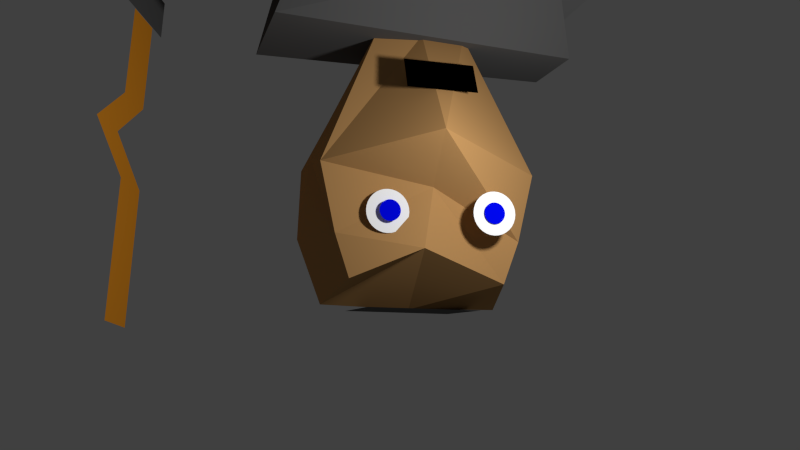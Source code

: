 # Source: swordsman3f.blend  (saved by Blender 2.73.0; exported with 4.5.12 LTS)
import bpy
from mathutils import Matrix  # noqa: F401  (used for matrix-valued properties, if any)

bpy.ops.wm.read_factory_settings(use_empty=True)
scene = bpy.context.scene
scene.name = 'Scene'

# ---- collections
col_collection_1 = bpy.data.collections.new('Collection 1'); scene.collection.children.link(col_collection_1)

# ---- materials (node trees are filled in below, after node groups)
mat_material_003 = bpy.data.materials.new('Material.003')
mat_material_003.alpha_threshold = 0.0
mat_material_003.use_transparent_shadow = False
mat_material_003.diffuse_color = (0.102, 0.102, 0.102, 1.0)
mat_material_003.roughness = 0.5
mat_material_006 = bpy.data.materials.new('Material.006')
mat_material_006.alpha_threshold = 0.0
mat_material_006.use_transparent_shadow = False
mat_material_006.diffuse_color = (0.0, 0.0, 0.0, 1.0)
mat_material_006.roughness = 0.5
mat_material_001 = bpy.data.materials.new('Material.001')
mat_material_001.alpha_threshold = 0.0
mat_material_001.use_transparent_shadow = False
mat_material_001.diffuse_color = (1.0, 1.0, 1.0, 1.0)
mat_material_001.roughness = 0.5
mat_material_001.specular_intensity = 0.3302
mat_material_008 = bpy.data.materials.new('Material.008')
mat_material_008.alpha_threshold = 0.0
mat_material_008.use_transparent_shadow = False
mat_material_008.diffuse_color = (0.123, 0.123, 0.123, 1.0)
mat_material_008.roughness = 0.5
mat_material_002 = bpy.data.materials.new('Material.002')
mat_material_002.alpha_threshold = 0.0
mat_material_002.use_transparent_shadow = False
mat_material_002.diffuse_color = (0.4869, 0.2662, 0.09911, 1.0)
mat_material_002.roughness = 0.5
mat_material_007 = bpy.data.materials.new('Material.007')
mat_material_007.alpha_threshold = 0.0
mat_material_007.use_transparent_shadow = False
mat_material_007.diffuse_color = (0.4869, 0.2662, 0.09911, 1.0)
mat_material_007.roughness = 0.5
mat_material_005 = bpy.data.materials.new('Material.005')
mat_material_005.alpha_threshold = 0.0
mat_material_005.use_transparent_shadow = False
mat_material_005.diffuse_color = (0.0, 0.002257, 0.8, 1.0)
mat_material_005.roughness = 0.5
mat_material_004 = bpy.data.materials.new('Material.004')
mat_material_004.alpha_threshold = 0.0
mat_material_004.use_transparent_shadow = False
mat_material_004.diffuse_color = (0.8, 0.293, 0.019, 1.0)
mat_material_004.roughness = 0.5

# ---- material node trees

# ---- world
world_world = bpy.data.worlds.new('World'); scene.world = world_world
world_world.color = (0.05088, 0.05088, 0.05088)
world_world.use_sun_shadow = False
world_world.sun_shadow_jitter_overblur = 0.0
world_world.cycles.sampling_method = 'MANUAL'
world_world.cycles.sample_map_resolution = 256

# ---- cameras
cam_camera = bpy.data.cameras.new('Camera')
cam_camera.clip_end = 100.0
cam_camera.lens = 35.0
cam_camera.sensor_width = 32.0
cam_camera.sensor_height = 18.0
cam_camera.ortho_scale = 7.314
cam_camera.dof.focus_distance = 0.0
cam_camera.dof.aperture_fstop = 128.0

# ---- lights
light_lamp = bpy.data.lights.new('Lamp', 'POINT')
light_lamp.transmission_factor = 0.0
light_lamp.cutoff_distance = 30.0
light_lamp.energy = 100.0
light_lamp.shadow_buffer_clip_start = 1.001
light_lamp.shadow_soft_size = 0.1
light_lamp.shadow_maximum_resolution = 0.006
light_lamp.use_absolute_resolution = True
light_lamp.cycles.use_multiple_importance_sampling = False

# ---- meshes
me_plane_002 = bpy.data.meshes.new('Plane.002')
me_plane_002.from_pydata([(-1.0, -1.0, 0.0), (1.0, -1.0, 0.0), (-1.0, 1.0, 0.0), (1.0, 1.0, 0.0)], [], [(0, 1, 3, 2)])
me_plane_002.materials.append(mat_material_003)
me_plane_002.use_remesh_preserve_volume = False
me_plane_002.use_remesh_preserve_attributes = False
me_plane_002.use_mirror_vertex_groups = False
me_plane_002.update()
me_plane = bpy.data.meshes.new('Plane')
me_plane.from_pydata([(-1.0, -1.0, 0.0), (1.0, -1.0, 0.0), (-1.0, 1.0, 0.0), (1.0, 1.0, 0.0)], [], [(0, 1, 3, 2)])
me_plane.materials.append(mat_material_006)
me_plane.use_remesh_preserve_volume = False
me_plane.use_remesh_preserve_attributes = False
me_plane.use_mirror_vertex_groups = False
me_plane.update()
me_circle = bpy.data.meshes.new('Circle')
me_circle.from_pydata([(0.0, 1.0, 0.0), (-0.1951, 0.9808, 0.0), (-0.3827, 0.9239, 0.0), (-0.5556, 0.8315, 0.0), (-0.7071, 0.7071, 0.0), (-0.8315, 0.5556, 0.0), (-0.9239, 0.3827, 0.0), (-0.9808, 0.1951, 0.0), (-1.0, 7.55e-08, 0.0), (-0.9808, -0.1951, 0.0), (-0.9239, -0.3827, 0.0), (-0.8315, -0.5556, 0.0), (-0.7071, -0.7071, 0.0), (-0.5556, -0.8315, 0.0), (-0.3827, -0.9239, 0.0), (-0.1951, -0.9808, 0.0), (3.258e-07, -1.0, 0.0), (0.1951, -0.9808, 0.0), (0.3827, -0.9239, 0.0), (0.5556, -0.8315, 0.0), (0.7071, -0.7071, 0.0), (0.8315, -0.5556, 0.0), (0.9239, -0.3827, 0.0), (0.9808, -0.1951, 0.0), (1.0, 9.656e-07, 0.0), (0.9808, 0.1951, 0.0), (0.9239, 0.3827, 0.0), (0.8315, 0.5556, 0.0), (0.7071, 0.7071, 0.0), (0.5556, 0.8315, 0.0), (0.3827, 0.9239, 0.0), (0.1951, 0.9808, 0.0)], [], [(1, 2, 3, 4, 5, 6, 7, 8, 9, 10, 11, 12, 13, 14, 15, 16, 17, 18, 19, 20, 21, 22, 23, 24, 25, 26, 27, 28, 29, 30, 31, 0)])
me_circle.materials.append(mat_material_001)
me_circle.use_remesh_preserve_volume = False
me_circle.use_remesh_preserve_attributes = False
me_circle.use_mirror_vertex_groups = False
me_circle.update()
me_cube_004 = bpy.data.meshes.new('Cube.004')
me_cube_004.from_pydata([(-1.0, -1.0, -1.0), (-1.0, 1.0, -1.0), (1.0, 1.0, -1.0), (1.0, -1.0, -1.0), (-1.0, -1.0, 1.0), (-1.0, 1.0, 1.0), (1.0, 1.0, 1.0), (1.0, -1.0, 1.0), (-1.0, -1.0, -0.3333), (-1.0, -1.0, 0.3333), (-1.0, 1.0, 0.3333), (-1.0, 1.0, -0.3333), (1.0, 1.0, 0.3333), (1.0, 1.0, -0.3333), (1.0, -1.0, 0.3333), (1.0, -1.0, -0.3333)], [], [(8, 11, 1, 0), (11, 13, 2, 1), (13, 15, 3, 2), (15, 8, 0, 3), (0, 1, 2, 3), (7, 6, 5, 4), (7, 4, 9, 14), (14, 9, 8, 15), (6, 7, 14, 12), (12, 14, 15, 13), (5, 6, 12, 10), (10, 12, 13, 11), (4, 5, 10, 9), (9, 10, 11, 8)])
me_cube_004.polygons.foreach_set('material_index', [0, 0, 0, 0, 0, 0, 0, 1, 0, 1, 0, 1, 0, 1])
me_cube_004.materials.append(mat_material_003)
me_cube_004.materials.append(mat_material_008)
me_cube_004.use_remesh_preserve_volume = False
me_cube_004.use_remesh_preserve_attributes = False
me_cube_004.use_mirror_vertex_groups = False
me_cube_004.update()
me_cube_002 = bpy.data.meshes.new('Cube.002')
me_cube_002.from_pydata([(-1.0, -1.0, -1.0), (-1.0, 1.0, -1.0), (1.0, 1.0, -1.0), (1.0, -1.0, -1.0), (-1.0, -1.0, 1.0), (-1.0, 1.0, 1.0), (1.0, 1.0, 1.0), (1.0, -1.0, 1.0), (-1.0, -1.0, -0.3333), (-1.0, -1.0, 0.3333), (-1.0, 1.0, 0.3333), (-1.0, 1.0, -0.3333), (1.0, 1.0, 0.3333), (1.0, 1.0, -0.3333), (1.0, -1.0, 0.3333), (1.0, -1.0, -0.3333)], [], [(8, 11, 1, 0), (11, 13, 2, 1), (13, 15, 3, 2), (15, 8, 0, 3), (0, 1, 2, 3), (7, 6, 5, 4), (7, 4, 9, 14), (14, 9, 8, 15), (6, 7, 14, 12), (12, 14, 15, 13), (5, 6, 12, 10), (10, 12, 13, 11), (4, 5, 10, 9), (9, 10, 11, 8)])
me_cube_002.polygons.foreach_set('material_index', [0, 0, 0, 0, 0, 0, 0, 1, 0, 1, 0, 1, 0, 1])
me_cube_002.materials.append(mat_material_003)
me_cube_002.materials.append(mat_material_008)
me_cube_002.use_remesh_preserve_volume = False
me_cube_002.use_remesh_preserve_attributes = False
me_cube_002.use_mirror_vertex_groups = False
me_cube_002.update()
me_cube_001 = bpy.data.meshes.new('Cube.001')
me_cube_001.from_pydata([(-0.58, -0.3606, -1.0), (-0.58, 0.3606, -1.0), (0.58, 0.3606, -1.0), (0.58, -0.3606, -1.0), (-1.068, -0.2419, 1.0), (-1.068, 0.3289, 1.0), (1.04, 0.3534, 1.0), (1.009, -0.4791, 1.0), (-0.8049, -0.59, 0.4084), (-0.8049, 0.4999, 0.0), (0.8049, 0.4999, 0.0), (0.8049, -0.59, 0.4084)], [], [(8, 9, 1, 0), (9, 10, 2, 1), (10, 11, 3, 2), (11, 8, 0, 3), (0, 1, 2, 3), (7, 6, 5, 4), (7, 4, 8, 11), (6, 7, 11, 10), (5, 6, 10, 9), (4, 5, 9, 8)])
me_cube_001.polygons.foreach_set('material_index', [0, 0, 0, 0, 0, 1, 0, 0, 0, 0])
me_cube_001.materials.append(mat_material_003)
me_cube_001.materials.append(mat_material_008)
me_cube_001.use_remesh_preserve_volume = False
me_cube_001.use_remesh_preserve_attributes = False
me_cube_001.use_mirror_x = True
me_cube_001.update()
me_cube = bpy.data.meshes.new('Cube')
me_cube.from_pydata([(0.9475, 0.7527, -0.3905), (0.9855, -0.6456, -0.2174), (-0.9855, -0.6456, -0.2174), (-0.9475, 0.7527, -0.3905), (0.7063, 0.6681, 0.8122), (0.7063, -0.6583, 0.7922), (-0.7063, -0.6583, 0.7922), (-0.7063, 0.6681, 0.8122), (0.9855, -0.02645, -0.3697), (-0.9855, -0.02645, -0.3697), (0.8421, -0.02348, 0.9927), (-0.8421, -0.02348, 0.9927), (0.8421, 0.8439, 0.4055), (0.8421, -0.6629, 0.4055), (-0.8421, -0.6629, 0.4055), (-0.8421, 0.8439, 0.4055), (-1.074, -0.02348, 0.4055), (1.074, -0.02348, 0.4055), (0.0001584, 0.9891, -0.4493), (0.02639, -1.199, -0.4493), (0.0005645, 0.8013, 0.8486), (0.09387, -0.8582, 0.5244), (0.0005642, -0.02348, 1.013), (0.0005645, 1.033, 0.4055), (0.000564, -0.7721, -0.02469), (0.4123, 0.3148, -1.518), (0.4288, -0.291, -1.569), (-0.4245, -0.291, -1.591), (-0.4081, 0.3148, -1.518), (0.4288, -0.02275, -1.509), (-0.4245, -0.02275, -1.509), (0.001961, 0.4172, -1.543), (0.01332, -0.3741, -1.543), (0.001961, -0.02275, -1.558)], [], [(0, 8, 29, 25), (22, 11, 6, 21), (17, 10, 5, 13), (24, 21, 6, 14), (16, 11, 7, 15), (23, 18, 3, 15), (14, 6, 11, 16), (12, 4, 10, 17), (20, 7, 11, 22), (2, 9, 30, 27), (0, 12, 17, 8), (2, 14, 16, 9), (20, 23, 15, 7), (9, 16, 15, 3), (19, 24, 14, 2), (8, 17, 13, 1), (1, 13, 24, 19), (4, 12, 23, 20), (18, 0, 25, 31), (4, 20, 22, 10), (12, 0, 18, 23), (13, 5, 21, 24), (10, 22, 21, 5), (1, 19, 32, 26), (33, 32, 27, 30), (31, 33, 30, 28), (25, 29, 33, 31), (29, 26, 32, 33), (9, 3, 28, 30), (19, 2, 27, 32), (3, 18, 31, 28), (8, 1, 26, 29)])
me_cube.polygons.foreach_set('material_index', [0, 0, 0, 0, 0, 0, 0, 0, 1, 0, 0, 0, 0, 0, 0, 0, 0, 0, 0, 0, 0, 0, 0, 0, 0, 0, 0, 0, 0, 0, 0, 0])
me_cube.materials.append(mat_material_002)
me_cube.materials.append(mat_material_007)
me_cube.use_remesh_preserve_volume = False
me_cube.use_remesh_preserve_attributes = False
me_cube.use_mirror_x = True
me_cube.update()
me_cube_003 = bpy.data.meshes.new('Cube.003')
me_cube_003.from_pydata([(-1.0, -1.0, -1.0), (-1.0, 1.0, -1.0), (1.0, 1.0, -1.0), (1.0, -1.0, -1.0), (-1.0, -1.0, 1.0), (-1.0, 1.0, 1.0), (1.0, 1.0, 1.0), (1.0, -1.0, 1.0), (-1.0, -1.0, -0.3333), (-1.0, -1.0, 0.3333), (-1.0, 1.0, 0.3333), (-1.0, 1.0, -0.3333), (1.0, 1.0, 0.3333), (1.0, 1.0, -0.3333), (1.0, -1.0, 0.3333), (1.0, -1.0, -0.3333)], [], [(8, 11, 1, 0), (11, 13, 2, 1), (13, 15, 3, 2), (15, 8, 0, 3), (0, 1, 2, 3), (7, 6, 5, 4), (7, 4, 9, 14), (14, 9, 8, 15), (6, 7, 14, 12), (12, 14, 15, 13), (5, 6, 12, 10), (10, 12, 13, 11), (4, 5, 10, 9), (9, 10, 11, 8)])
me_cube_003.polygons.foreach_set('material_index', [0, 0, 0, 0, 0, 0, 0, 1, 0, 1, 0, 1, 0, 1])
me_cube_003.materials.append(mat_material_003)
me_cube_003.materials.append(mat_material_008)
me_cube_003.use_remesh_preserve_volume = False
me_cube_003.use_remesh_preserve_attributes = False
me_cube_003.use_mirror_vertex_groups = False
me_cube_003.update()
me_cube_005 = bpy.data.meshes.new('Cube.005')
me_cube_005.from_pydata([(-1.0, -1.0, -1.0), (-1.0, 1.0, -1.0), (1.0, 1.0, -1.0), (1.0, -1.0, -1.0), (-1.0, -1.0, 1.0), (-1.0, 1.0, 1.0), (1.0, 1.0, 1.0), (1.0, -1.0, 1.0), (-1.0, -1.0, -0.3333), (-1.0, -1.0, 0.3333), (-1.0, 1.0, 0.3333), (-1.0, 1.0, -0.3333), (1.0, 1.0, 0.3333), (1.0, 1.0, -0.3333), (1.0, -1.0, 0.3333), (1.0, -1.0, -0.3333)], [], [(8, 11, 1, 0), (11, 13, 2, 1), (13, 15, 3, 2), (15, 8, 0, 3), (0, 1, 2, 3), (7, 6, 5, 4), (7, 4, 9, 14), (14, 9, 8, 15), (6, 7, 14, 12), (12, 14, 15, 13), (5, 6, 12, 10), (10, 12, 13, 11), (4, 5, 10, 9), (9, 10, 11, 8)])
me_cube_005.polygons.foreach_set('material_index', [0, 0, 0, 0, 0, 0, 0, 1, 0, 1, 0, 1, 0, 1])
me_cube_005.materials.append(mat_material_003)
me_cube_005.materials.append(mat_material_008)
me_cube_005.use_remesh_preserve_volume = False
me_cube_005.use_remesh_preserve_attributes = False
me_cube_005.use_mirror_vertex_groups = False
me_cube_005.update()
me_cube_006 = bpy.data.meshes.new('Cube.006')
me_cube_006.from_pydata([], [], [])
_uv = me_cube_006.uv_layers.new(name='UVMap')
_uv.uv.foreach_set('vector', [])
me_cube_006.materials.append(mat_material_007)
me_cube_006.use_remesh_preserve_volume = False
me_cube_006.use_remesh_preserve_attributes = False
me_cube_006.use_mirror_x = True
me_cube_006.update()
me_circle_001 = bpy.data.meshes.new('Circle.001')
me_circle_001.from_pydata([(0.0, 1.0, 0.0), (-0.1951, 0.9808, 0.0), (-0.3827, 0.9239, 0.0), (-0.5556, 0.8315, 0.0), (-0.7071, 0.7071, 0.0), (-0.8315, 0.5556, 0.0), (-0.9239, 0.3827, 0.0), (-0.9808, 0.1951, 0.0), (-1.0, 7.55e-08, 0.0), (-0.9808, -0.1951, 0.0), (-0.9239, -0.3827, 0.0), (-0.8315, -0.5556, 0.0), (-0.7071, -0.7071, 0.0), (-0.5556, -0.8315, 0.0), (-0.3827, -0.9239, 0.0), (-0.1951, -0.9808, 0.0), (3.258e-07, -1.0, 0.0), (0.1951, -0.9808, 0.0), (0.3827, -0.9239, 0.0), (0.5556, -0.8315, 0.0), (0.7071, -0.7071, 0.0), (0.8315, -0.5556, 0.0), (0.9239, -0.3827, 0.0), (0.9808, -0.1951, 0.0), (1.0, 9.656e-07, 0.0), (0.9808, 0.1951, 0.0), (0.9239, 0.3827, 0.0), (0.8315, 0.5556, 0.0), (0.7071, 0.7071, 0.0), (0.5556, 0.8315, 0.0), (0.3827, 0.9239, 0.0), (0.1951, 0.9808, 0.0)], [], [(1, 2, 3, 4, 5, 6, 7, 8, 9, 10, 11, 12, 13, 14, 15, 16, 17, 18, 19, 20, 21, 22, 23, 24, 25, 26, 27, 28, 29, 30, 31, 0)])
me_circle_001.materials.append(mat_material_001)
me_circle_001.use_remesh_preserve_volume = False
me_circle_001.use_remesh_preserve_attributes = False
me_circle_001.use_mirror_vertex_groups = False
me_circle_001.update()
me_circle_002 = bpy.data.meshes.new('Circle.002')
me_circle_002.from_pydata([(0.0, 1.0, 0.0), (-0.1951, 0.9808, 0.0), (-0.3827, 0.9239, 0.0), (-0.5556, 0.8315, 0.0), (-0.7071, 0.7071, 0.0), (-0.8315, 0.5556, 0.0), (-0.9239, 0.3827, 0.0), (-0.9808, 0.1951, 0.0), (-1.0, 7.55e-08, 0.0), (-0.9808, -0.1951, 0.0), (-0.9239, -0.3827, 0.0), (-0.8315, -0.5556, 0.0), (-0.7071, -0.7071, 0.0), (-0.5556, -0.8315, 0.0), (-0.3827, -0.9239, 0.0), (-0.1951, -0.9808, 0.0), (3.258e-07, -1.0, 0.0), (0.1951, -0.9808, 0.0), (0.3827, -0.9239, 0.0), (0.5556, -0.8315, 0.0), (0.7071, -0.7071, 0.0), (0.8315, -0.5556, 0.0), (0.9239, -0.3827, 0.0), (0.9808, -0.1951, 0.0), (1.0, 9.656e-07, 0.0), (0.9808, 0.1951, 0.0), (0.9239, 0.3827, 0.0), (0.8315, 0.5556, 0.0), (0.7071, 0.7071, 0.0), (0.5556, 0.8315, 0.0), (0.3827, 0.9239, 0.0), (0.1951, 0.9808, 0.0)], [], [(1, 2, 3, 4, 5, 6, 7, 8, 9, 10, 11, 12, 13, 14, 15, 16, 17, 18, 19, 20, 21, 22, 23, 24, 25, 26, 27, 28, 29, 30, 31, 0)])
me_circle_002.materials.append(mat_material_005)
me_circle_002.use_remesh_preserve_volume = False
me_circle_002.use_remesh_preserve_attributes = False
me_circle_002.use_mirror_vertex_groups = False
me_circle_002.update()
me_circle_003 = bpy.data.meshes.new('Circle.003')
me_circle_003.from_pydata([(0.0, 1.0, 0.0), (-0.1951, 0.9808, 0.0), (-0.3827, 0.9239, 0.0), (-0.5556, 0.8315, 0.0), (-0.7071, 0.7071, 0.0), (-0.8315, 0.5556, 0.0), (-0.9239, 0.3827, 0.0), (-0.9808, 0.1951, 0.0), (-1.0, 7.55e-08, 0.0), (-0.9808, -0.1951, 0.0), (-0.9239, -0.3827, 0.0), (-0.8315, -0.5556, 0.0), (-0.7071, -0.7071, 0.0), (-0.5556, -0.8315, 0.0), (-0.3827, -0.9239, 0.0), (-0.1951, -0.9808, 0.0), (3.258e-07, -1.0, 0.0), (0.1951, -0.9808, 0.0), (0.3827, -0.9239, 0.0), (0.5556, -0.8315, 0.0), (0.7071, -0.7071, 0.0), (0.8315, -0.5556, 0.0), (0.9239, -0.3827, 0.0), (0.9808, -0.1951, 0.0), (1.0, 9.656e-07, 0.0), (0.9808, 0.1951, 0.0), (0.9239, 0.3827, 0.0), (0.8315, 0.5556, 0.0), (0.7071, 0.7071, 0.0), (0.5556, 0.8315, 0.0), (0.3827, 0.9239, 0.0), (0.1951, 0.9808, 0.0)], [], [(1, 2, 3, 4, 5, 6, 7, 8, 9, 10, 11, 12, 13, 14, 15, 16, 17, 18, 19, 20, 21, 22, 23, 24, 25, 26, 27, 28, 29, 30, 31, 0)])
me_circle_003.materials.append(mat_material_005)
me_circle_003.use_remesh_preserve_volume = False
me_circle_003.use_remesh_preserve_attributes = False
me_circle_003.use_mirror_vertex_groups = False
me_circle_003.update()
me_plane_003 = bpy.data.meshes.new('Plane.003')
me_plane_003.from_pydata([(-1.0, -1.0, 0.0), (1.0, -1.0, 0.0), (-1.0, 1.0, 0.0), (1.0, 1.0, 0.0)], [], [(0, 1, 3, 2)])
me_plane_003.materials.append(mat_material_003)
me_plane_003.use_remesh_preserve_volume = False
me_plane_003.use_remesh_preserve_attributes = False
me_plane_003.use_mirror_vertex_groups = False
me_plane_003.update()
me_plane_004 = bpy.data.meshes.new('Plane.004')
me_plane_004.from_pydata([(-1.0, -1.0, 0.0), (1.0, -1.0, 0.0), (-1.0, 1.0, 0.0), (1.0, 1.0, 0.0), (-1.0, 1.0, 0.0), (1.0, 1.0, 0.0), (1.245, 1.932, 1.356e-06), (3.245, 1.932, 1.356e-06), (-1.574, 2.817, 2.645e-06), (0.4256, 2.817, 2.645e-06), (-1.627, 5.823, 7.019e-06), (0.3734, 5.823, 7.019e-06)], [], [(0, 1, 3, 2), (2, 3, 5, 4), (4, 5, 7, 6), (6, 7, 9, 8), (8, 9, 11, 10)])
me_plane_004.materials.append(mat_material_004)
me_plane_004.use_remesh_preserve_volume = False
me_plane_004.use_remesh_preserve_attributes = False
me_plane_004.use_mirror_vertex_groups = False
me_plane_004.update()
me_plane_001 = bpy.data.meshes.new('Plane.001')
me_plane_001.from_pydata([(-1.0, -1.0, 0.0), (1.0, -1.0, 0.0), (-1.0, 1.0, 0.0), (1.0, 1.0, 0.0)], [], [(0, 1, 3, 2)])
me_plane_001.materials.append(mat_material_008)
me_plane_001.use_remesh_preserve_volume = False
me_plane_001.use_remesh_preserve_attributes = False
me_plane_001.use_mirror_vertex_groups = False
me_plane_001.update()

# ---- objects
ob_plane_001 = bpy.data.objects.new('Plane.001', me_plane_002)
ob_plane = bpy.data.objects.new('Plane', me_plane)
ob_circle = bpy.data.objects.new('Circle', me_circle)
ob_cube_004 = bpy.data.objects.new('Cube.004', me_cube_004)
ob_cube_002 = bpy.data.objects.new('Cube.002', me_cube_002)
ob_cube_001 = bpy.data.objects.new('Cube.001', me_cube_001)
ob_cube = bpy.data.objects.new('Cube', me_cube)
ob_lamp = bpy.data.objects.new('Lamp', light_lamp)
ob_camera = bpy.data.objects.new('Camera', cam_camera)
ob_cube_003 = bpy.data.objects.new('Cube.003', me_cube_003)
ob_cube_005 = bpy.data.objects.new('Cube.005', me_cube_005)
ob_cube_006 = bpy.data.objects.new('Cube.006', me_cube_006)
ob_circle_001 = bpy.data.objects.new('Circle.001', me_circle_001)
ob_circle_002 = bpy.data.objects.new('Circle.002', me_circle_002)
ob_circle_003 = bpy.data.objects.new('Circle.003', me_circle_003)
ob_plane_002 = bpy.data.objects.new('Plane.002', me_plane_003)
ob_plane_003 = bpy.data.objects.new('Plane.003', me_plane_004)
ob_plane_004 = bpy.data.objects.new('Plane.004', me_plane_001)

# ---- transforms, parenting, visibility, modifiers, constraints
ob_plane_001.location = (1.788, 0.4561, 3.559)
ob_plane_001.rotation_euler = (1.589, 0.14, -1.152)
ob_plane_001.scale = (0.1373, 0.2856, 0.1373)
ob_plane_001.lineart.crease_threshold = 0.0
ob_plane.location = (-0.02396, -0.5928, 4.597)
ob_plane.rotation_euler = (2.017, -0.0, 0.0)
ob_plane.scale = (0.2284, 0.1143, 0.1143)
ob_plane.lineart.crease_threshold = 0.0
ob_circle.location = (-0.3457, -0.6923, 5.462)
ob_circle.rotation_euler = (1.571, -0.0, 0.0)
ob_circle.scale = (0.1354, 0.1354, 0.1354)
ob_circle.lineart.crease_threshold = 0.0
ob_cube_004.location = (-0.3895, -0.1552, 1.438)
ob_cube_004.rotation_euler = (-0.1236, -0.0, 0.0)
ob_cube_004.scale = (0.173, 0.3075, 1.27)
ob_cube_004.lineart.crease_threshold = 0.0
ob_cube_002.location = (1.211, 0.1454, 3.433)
ob_cube_002.rotation_euler = (-0.3735, -1.044, 0.9614)
ob_cube_002.scale = (0.3027, 0.3027, 0.761)
ob_cube_002.lineart.crease_threshold = 0.0
ob_cube_001.location = (0.0, 0.0, 3.263)
ob_cube_001.lineart.crease_threshold = 0.0
ob_cube_001.use_mesh_mirror_x = True
ob_cube.location = (0.0, 0.0, 5.314)
ob_cube.scale = (0.7053, 0.7053, 0.7053)
ob_cube.lock_rotations_4d = False
ob_cube.empty_display_type = 'ARROWS'
ob_cube.lineart.crease_threshold = 0.0
ob_cube.use_mesh_mirror_x = True
ob_lamp.location = (-0.45, -2.201, 5.083)
ob_lamp.rotation_euler = (0.6503, 0.05522, 1.866)
ob_lamp.lock_rotations_4d = False
ob_lamp.empty_display_type = 'ARROWS'
ob_lamp.color = (0.0, 0.0, 0.0, 0.0)
ob_lamp.lineart.crease_threshold = 0.0
ob_camera.location = (1.548, -5.629, 6.289)
ob_camera.rotation_euler = (-1.43, 0.01971, 3.402)
ob_camera.lock_rotations_4d = False
ob_camera.empty_display_type = 'ARROWS'
ob_camera.color = (0.0, 0.0, 0.0, 0.0)
ob_camera.display_type = 'WIRE'
ob_camera.lineart.crease_threshold = 0.0
ob_cube_003.location = (-1.118, -0.4103, 3.317)
ob_cube_003.rotation_euler = (-0.8824, 0.4296, -0.4687)
ob_cube_003.scale = (0.3027, 0.3027, 0.761)
ob_cube_003.lineart.crease_threshold = 0.0
ob_cube_005.location = (0.3913, 0.2099, 1.438)
ob_cube_005.rotation_euler = (0.1983, -0.0, 0.0)
ob_cube_005.scale = (0.173, 0.3075, 1.27)
ob_cube_005.lineart.crease_threshold = 0.0
ob_cube_006.location = (1.894, 0.0, 5.314)
ob_cube_006.scale = (0.7053, 0.7053, 0.7053)
ob_cube_006.lock_rotations_4d = False
ob_cube_006.empty_display_type = 'ARROWS'
ob_cube_006.lineart.crease_threshold = 0.0
ob_cube_006.use_mesh_mirror_x = True
ob_circle_001.location = (0.287, -0.5472, 5.462)
ob_circle_001.rotation_euler = (1.571, -0.0, 0.0)
ob_circle_001.scale = (0.1354, 0.1354, 0.1354)
ob_circle_001.lineart.crease_threshold = 0.0
ob_circle_002.location = (-0.3434, -0.7029, 5.462)
ob_circle_002.rotation_euler = (1.571, -0.0, 0.0)
ob_circle_002.scale = (0.06609, 0.06609, 0.06609)
ob_circle_002.lineart.crease_threshold = 0.0
ob_circle_003.location = (0.2805, -0.582, 5.462)
ob_circle_003.rotation_euler = (1.571, -0.0, 0.0)
ob_circle_003.scale = (0.06609, 0.06609, 0.06609)
ob_circle_003.lineart.crease_threshold = 0.0
ob_plane_002.location = (1.804, 0.4046, 3.937)
ob_plane_002.rotation_euler = (1.44, 1.712, -1.285)
ob_plane_002.scale = (0.1373, 0.2856, 0.1373)
ob_plane_002.lineart.crease_threshold = 0.0
ob_plane_003.location = (1.821, 0.3437, 4.383)
ob_plane_003.rotation_euler = (1.589, 0.14, -1.152)
ob_plane_003.scale = (0.1373, 0.3078, 0.1373)
ob_plane_003.lineart.crease_threshold = 0.0
ob_plane_004.location = (-0.02848, 0.03977, 6.034)
ob_plane_004.scale = (0.3743, 0.3493, 0.333)
ob_plane_004.lineart.crease_threshold = 0.0

# ---- collection membership
col_collection_1.objects.link(ob_plane_001)
col_collection_1.objects.link(ob_plane)
col_collection_1.objects.link(ob_circle)
col_collection_1.objects.link(ob_cube_004)
col_collection_1.objects.link(ob_cube_002)
col_collection_1.objects.link(ob_cube_001)
col_collection_1.objects.link(ob_cube)
col_collection_1.objects.link(ob_lamp)
col_collection_1.objects.link(ob_camera)
col_collection_1.objects.link(ob_cube_003)
col_collection_1.objects.link(ob_cube_005)
col_collection_1.objects.link(ob_cube_006)
col_collection_1.objects.link(ob_circle_001)
col_collection_1.objects.link(ob_circle_002)
col_collection_1.objects.link(ob_circle_003)
col_collection_1.objects.link(ob_plane_002)
col_collection_1.objects.link(ob_plane_003)
col_collection_1.objects.link(ob_plane_004)

# ---- scene / render settings (as saved in the file)
scene.camera = ob_camera
scene.frame_start = 1; scene.frame_end = 250; scene.frame_set(41)
scene.render.engine = 'BLENDER_EEVEE_NEXT'
scene.render.resolution_percentage = 50
scene.render.dither_intensity = 0.0
scene.cycles.use_denoising = False
scene.cycles.samples = 10
scene.cycles.sampling_pattern = 'TABULATED_SOBOL'
scene.cycles.light_sampling_threshold = 0.0
scene.cycles.use_adaptive_sampling = False
scene.cycles.use_light_tree = False
scene.cycles.blur_glossy = 0.0
scene.cycles.pixel_filter_type = 'GAUSSIAN'
scene.cycles.sample_clamp_indirect = 0.0
scene.view_settings.view_transform = 'Standard'
bpy.context.view_layer.update()
